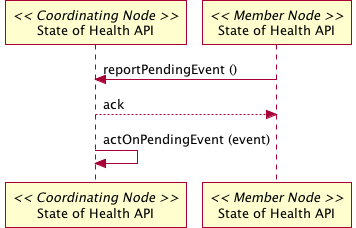

The diagram above was rendered by PlantUML. Its source (embedded in the PNG):
@startuml images/30_seq.png
participant "State of Health API" as c_health << Coordinating Node >>
participant "State of Health API" as m_health << Member Node >>
m_health -> c_health: reportPendingEvent ()
m_health <-- c_health: ack
c_health -> c_health: actOnPendingEvent (event)
@enduml